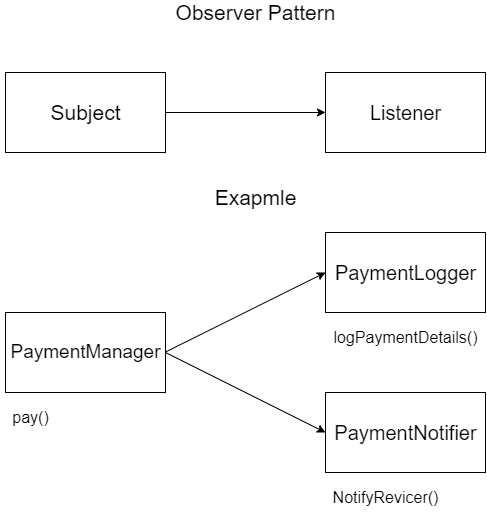

The diagram above was exported from draw.io. Its source (the exported page's mxGraphModel, read from the mxfile embedded in the PNG):
<mxGraphModel dx="1674" dy="897" grid="1" gridSize="10" guides="1" tooltips="1" connect="1" arrows="1" fold="1" page="1" pageScale="1" pageWidth="1600" pageHeight="900" math="0" shadow="0">
  <root>
    <mxCell id="0" />
    <mxCell id="1" parent="0" />
    <mxCell id="Dp7tqLVchLWPudMoC9yA-2" value="" style="rounded=0;whiteSpace=wrap;html=1;" vertex="1" parent="1">
      <mxGeometry x="563" y="265" width="160" height="80" as="geometry" />
    </mxCell>
    <mxCell id="Dp7tqLVchLWPudMoC9yA-3" value="&lt;font style=&quot;font-size: 21px&quot;&gt;Subject&lt;/font&gt;" style="text;html=1;resizable=0;autosize=1;align=center;verticalAlign=middle;points=[];fillColor=none;strokeColor=none;rounded=0;" vertex="1" parent="1">
      <mxGeometry x="598" y="295" width="90" height="20" as="geometry" />
    </mxCell>
    <mxCell id="Dp7tqLVchLWPudMoC9yA-4" value="" style="rounded=0;whiteSpace=wrap;html=1;" vertex="1" parent="1">
      <mxGeometry x="883" y="265" width="160" height="80" as="geometry" />
    </mxCell>
    <mxCell id="Dp7tqLVchLWPudMoC9yA-5" value="&lt;font style=&quot;font-size: 20px&quot;&gt;Listener&lt;/font&gt;" style="text;html=1;resizable=0;autosize=1;align=center;verticalAlign=middle;points=[];fillColor=none;strokeColor=none;rounded=0;" vertex="1" parent="1">
      <mxGeometry x="918" y="295" width="90" height="20" as="geometry" />
    </mxCell>
    <mxCell id="Dp7tqLVchLWPudMoC9yA-6" value="&lt;font style=&quot;font-size: 21px&quot;&gt;Observer Pattern&lt;/font&gt;" style="text;html=1;resizable=0;autosize=1;align=center;verticalAlign=middle;points=[];fillColor=none;strokeColor=none;rounded=0;" vertex="1" parent="1">
      <mxGeometry x="723" y="195" width="180" height="20" as="geometry" />
    </mxCell>
    <mxCell id="Dp7tqLVchLWPudMoC9yA-7" value="Exapmle" style="text;html=1;resizable=0;autosize=1;align=center;verticalAlign=middle;points=[];fillColor=none;strokeColor=none;rounded=0;fontSize=21;" vertex="1" parent="1">
      <mxGeometry x="763" y="375" width="100" height="30" as="geometry" />
    </mxCell>
    <mxCell id="Dp7tqLVchLWPudMoC9yA-8" value="" style="rounded=0;whiteSpace=wrap;html=1;" vertex="1" parent="1">
      <mxGeometry x="563" y="505" width="160" height="80" as="geometry" />
    </mxCell>
    <mxCell id="Dp7tqLVchLWPudMoC9yA-9" value="&lt;font style=&quot;font-size: 19px&quot;&gt;PaymentManager&lt;/font&gt;" style="text;html=1;resizable=0;autosize=1;align=center;verticalAlign=middle;points=[];fillColor=none;strokeColor=none;rounded=0;" vertex="1" parent="1">
      <mxGeometry x="558" y="535" width="170" height="20" as="geometry" />
    </mxCell>
    <mxCell id="Dp7tqLVchLWPudMoC9yA-10" value="" style="rounded=0;whiteSpace=wrap;html=1;" vertex="1" parent="1">
      <mxGeometry x="883" y="425" width="160" height="80" as="geometry" />
    </mxCell>
    <mxCell id="Dp7tqLVchLWPudMoC9yA-11" value="&lt;font style=&quot;font-size: 20px&quot;&gt;PaymentLogger&lt;/font&gt;" style="text;html=1;resizable=0;autosize=1;align=center;verticalAlign=middle;points=[];fillColor=none;strokeColor=none;rounded=0;" vertex="1" parent="1">
      <mxGeometry x="883" y="455" width="160" height="20" as="geometry" />
    </mxCell>
    <mxCell id="Dp7tqLVchLWPudMoC9yA-12" value="" style="rounded=0;whiteSpace=wrap;html=1;" vertex="1" parent="1">
      <mxGeometry x="883" y="585" width="160" height="80" as="geometry" />
    </mxCell>
    <mxCell id="Dp7tqLVchLWPudMoC9yA-13" value="&lt;font style=&quot;font-size: 20px&quot;&gt;PaymentNotifier&lt;/font&gt;" style="text;html=1;resizable=0;autosize=1;align=center;verticalAlign=middle;points=[];fillColor=none;strokeColor=none;rounded=0;" vertex="1" parent="1">
      <mxGeometry x="883" y="615" width="160" height="20" as="geometry" />
    </mxCell>
    <mxCell id="Dp7tqLVchLWPudMoC9yA-14" value="" style="endArrow=classic;html=1;rounded=0;fontSize=21;exitX=1;exitY=0.5;exitDx=0;exitDy=0;entryX=0;entryY=0.5;entryDx=0;entryDy=0;" edge="1" parent="1" source="Dp7tqLVchLWPudMoC9yA-2" target="Dp7tqLVchLWPudMoC9yA-4">
      <mxGeometry width="50" height="50" relative="1" as="geometry">
        <mxPoint x="788" y="330" as="sourcePoint" />
        <mxPoint x="838" y="280" as="targetPoint" />
      </mxGeometry>
    </mxCell>
    <mxCell id="Dp7tqLVchLWPudMoC9yA-15" value="" style="endArrow=classic;html=1;rounded=0;fontSize=21;exitX=1;exitY=0.5;exitDx=0;exitDy=0;entryX=0;entryY=0.5;entryDx=0;entryDy=0;" edge="1" parent="1" target="Dp7tqLVchLWPudMoC9yA-10">
      <mxGeometry width="50" height="50" relative="1" as="geometry">
        <mxPoint x="723" y="544.5" as="sourcePoint" />
        <mxPoint x="883" y="544.5" as="targetPoint" />
      </mxGeometry>
    </mxCell>
    <mxCell id="Dp7tqLVchLWPudMoC9yA-16" value="" style="endArrow=classic;html=1;rounded=0;fontSize=21;exitX=1;exitY=0.5;exitDx=0;exitDy=0;entryX=0;entryY=0.5;entryDx=0;entryDy=0;" edge="1" parent="1" source="Dp7tqLVchLWPudMoC9yA-8" target="Dp7tqLVchLWPudMoC9yA-12">
      <mxGeometry width="50" height="50" relative="1" as="geometry">
        <mxPoint x="723" y="575" as="sourcePoint" />
        <mxPoint x="883" y="575" as="targetPoint" />
      </mxGeometry>
    </mxCell>
    <mxCell id="Dp7tqLVchLWPudMoC9yA-17" value="&lt;font style=&quot;font-size: 16px&quot;&gt;pay()&lt;/font&gt;" style="text;html=1;resizable=0;autosize=1;align=center;verticalAlign=middle;points=[];fillColor=none;strokeColor=none;rounded=0;fontSize=19;" vertex="1" parent="1">
      <mxGeometry x="563" y="595" width="50" height="30" as="geometry" />
    </mxCell>
    <mxCell id="Dp7tqLVchLWPudMoC9yA-18" value="&lt;font style=&quot;font-size: 16px&quot;&gt;logPaymentDetails()&lt;/font&gt;" style="text;html=1;resizable=0;autosize=1;align=center;verticalAlign=middle;points=[];fillColor=none;strokeColor=none;rounded=0;fontSize=19;" vertex="1" parent="1">
      <mxGeometry x="883" y="515" width="160" height="30" as="geometry" />
    </mxCell>
    <mxCell id="Dp7tqLVchLWPudMoC9yA-19" value="&lt;font style=&quot;font-size: 16px&quot;&gt;NotifyRevicer()&lt;/font&gt;" style="text;html=1;resizable=0;autosize=1;align=center;verticalAlign=middle;points=[];fillColor=none;strokeColor=none;rounded=0;fontSize=19;" vertex="1" parent="1">
      <mxGeometry x="883" y="675" width="120" height="30" as="geometry" />
    </mxCell>
  </root>
</mxGraphModel>